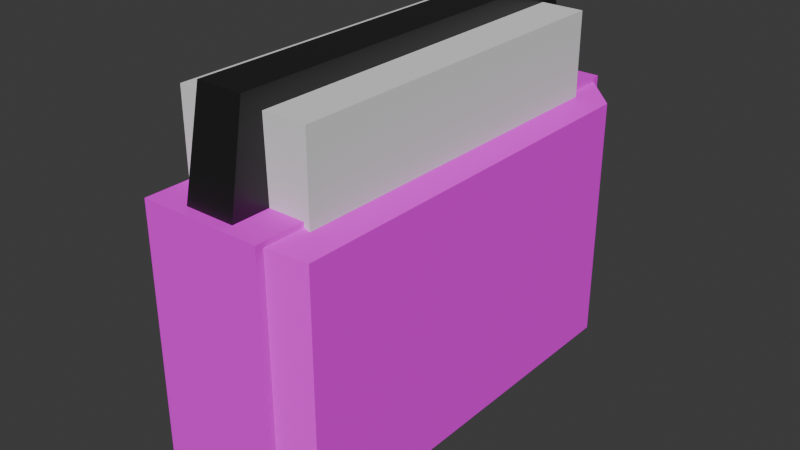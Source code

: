 # Source: radio.blend  (saved by Blender 4.4.32; exported with 4.5.12 LTS)
import bpy
from mathutils import Matrix  # noqa: F401  (used for matrix-valued properties, if any)

bpy.ops.wm.read_factory_settings(use_empty=True)
scene = bpy.context.scene
scene.name = 'Scene'

# ---- collections
col_collection = bpy.data.collections.new('Collection'); scene.collection.children.link(col_collection)

# ---- images (referenced by path relative to the original .blend; pixels are not part of the script)
import os
ASSET_DIR = os.environ.get("B2B_ASSET_DIR", "")  # directory of the original .blend (textures are referenced by path, not embedded)
HERE = os.path.dirname(os.path.abspath(__file__))  # packed textures are extracted next to this script under _unpacked/

def load_image(name, relpath, width, height, colorspace="sRGB"):
    """Load a texture the original file referenced (path relative to the .blend, or extracted next to this script)."""
    p = next((c for c in (os.path.join(HERE, relpath), os.path.join(ASSET_DIR, relpath)) if relpath and os.path.exists(c)), "")
    if p:
        img = bpy.data.images.load(p, check_existing=True)
        img.name = name
    else:  # same state as the original file: an image datablock whose file is absent (Cycles renders it pink)
        img = bpy.data.images.new(name, width, height)
        img.source = "FILE"
        img.filepath = "//" + (relpath or name)
    img.colorspace_settings.name = colorspace
    return img
img_okean_jpeg = load_image('okean.jpeg', 'okean.jpeg', 1024, 1024, 'sRGB')

# ---- materials (node trees are filled in below, after node groups)
mat_material_001 = bpy.data.materials.new('Material.001')
mat_material_002 = bpy.data.materials.new('Material.002')

# ---- material node trees
mat_material_001.use_nodes = True; mat_material_001.node_tree.nodes.clear()
_N = mat_material_001.node_tree.nodes; _L = mat_material_001.node_tree.links
n0 = _N.new('ShaderNodeBsdfPrincipled'); n0.name = 'Principled BSDF'; n0.location = (10, 300)
n0.inputs[1].default_value = 0.07727
n0.inputs[2].default_value = 0.8409
n1 = _N.new('ShaderNodeOutputMaterial'); n1.name = 'Material Output'; n1.location = (300, 300)
n2 = _N.new('ShaderNodeTexImage'); n2.name = 'Image Texture'; n2.location = (-551, 212)
n2.image = img_okean_jpeg
_L.new(n0.outputs[0], n1.inputs[0])
_L.new(n2.outputs[0], n0.inputs[0])
n1.is_active_output = True
mat_material_002.use_nodes = True; mat_material_002.node_tree.nodes.clear()
_N = mat_material_002.node_tree.nodes; _L = mat_material_002.node_tree.links
n0 = _N.new('ShaderNodeBsdfPrincipled'); n0.name = 'Principled BSDF'; n0.location = (10, 300)
n0.inputs[0].default_value = (0.01297, 0.01297, 0.01297, 1.0)
n0.inputs[2].default_value = 0.3909
n1 = _N.new('ShaderNodeOutputMaterial'); n1.name = 'Material Output'; n1.location = (300, 300)
_L.new(n0.outputs[0], n1.inputs[0])
n1.is_active_output = True

# ---- world
world_world = bpy.data.worlds.new('World'); scene.world = world_world
world_world.use_nodes = True; world_world.node_tree.nodes.clear()
_N = world_world.node_tree.nodes; _L = world_world.node_tree.links
n0 = _N.new('ShaderNodeOutputWorld'); n0.name = 'World Output'; n0.location = (300, 300)
n1 = _N.new('ShaderNodeBackground'); n1.name = 'Background'; n1.location = (10, 300)
n1.inputs[0].default_value = (0.05088, 0.05088, 0.05088, 1.0)
_L.new(n1.outputs[0], n0.inputs[0])
n0.is_active_output = True
world_world.color = (0.05088, 0.05088, 0.05088)
world_world.sun_shadow_jitter_overblur = 0.0

# ---- meshes
me_cube_001 = bpy.data.meshes.new('Cube.001')
me_cube_001.from_pydata([(-1.0, -1.0, -1.0), (-1.0, -1.0, 1.0), (-1.0, 1.0, -1.0), (-1.0, 1.0, 1.0), (1.0, -0.9678, -0.9678), (1.0, -0.9678, 0.9678), (1.0, 0.9678, -0.9678), (1.0, 0.9678, 0.9678), (1.0, 1.0, 1.0), (1.0, 1.0, -1.0), (1.0, -1.0, -1.0), (1.0, -1.0, 1.0), (1.442, 0.8905, 0.8905), (1.442, 0.8905, -0.8905), (1.442, -0.8905, -0.8905), (1.442, -0.8905, 0.8905), (1.0, -1.0, -1.0), (1.0, -1.0, 1.0), (1.0, 1.0, -1.0), (1.0, 1.0, 1.0), (-1.0, -0.9678, -0.9678), (-1.0, -0.9678, 0.9678), (-1.0, 0.9678, -0.9678), (-1.0, 0.9678, 0.9678), (-1.0, 1.0, 1.0), (-1.0, 1.0, -1.0), (-1.0, -1.0, -1.0), (-1.0, -1.0, 1.0), (-1.442, 0.8905, 0.8905), (-1.442, 0.8905, -0.8905), (-1.442, -0.8905, -0.8905), (-1.442, -0.8905, 0.8905)], [], [(0, 1, 3, 2), (2, 3, 8, 9), (7, 5, 15, 12), (10, 11, 1, 0), (13, 12, 15, 14), (6, 7, 12, 13), (5, 4, 14, 15), (4, 6, 13, 14), (16, 18, 19, 17), (23, 28, 31, 21), (18, 16, 26, 25), (24, 27, 17, 19), (29, 30, 31, 28), (22, 29, 28, 23), (21, 31, 30, 20), (20, 30, 29, 22)])
_uv = me_cube_001.uv_layers.new(name='UVMap')
_uv.uv.foreach_set('vector', [0.638, 0.3967, 0.6374, 0.8861, 0.3239, 0.8809, 0.3218, 0.4051, 0.2031, 0.1749, 0.2154, 0.7944, 0.1229, 0.7943, 0.121, 0.1253, 0.3605, 0.8613, 0.3605, 0.4287, 0.4007, 0.446, 0.4007, 0.844, 0.121, 0.1253, 0.1216, 0.8206, 0.2154, 0.7944, 0.2031, 0.1749, 0.6389, 0.4033, 0.6389, 0.8822, 0.322, 0.8822, 0.322, 0.4033, 0.3605, 0.4287, 0.3605, 0.8613, 0.4007, 0.844, 0.4007, 0.446, 0.3605, 0.8613, 0.3605, 0.4287, 0.4007, 0.446, 0.4007, 0.844, 0.3605, 0.4287, 0.3605, 0.8613, 0.4007, 0.844, 0.4007, 0.446, 0.638, 0.3967, 0.3218, 0.4051, 0.3239, 0.8809, 0.6374, 0.8861, 0.3579, 0.4334, 0.3966, 0.45, 0.3966, 0.8331, 0.3579, 0.8497, 0.1214, 0.133, 0.122, 0.5132, 0.2089, 0.5215, 0.202, 0.1778, 0.1218, 0.5132, 0.1214, 0.1328, 0.2024, 0.1778, 0.2088, 0.5216, 0.6718, 0.3836, 0.9791, 0.3819, 0.9842, 0.8678, 0.6672, 0.867, 0.3579, 0.8497, 0.3966, 0.8331, 0.3966, 0.45, 0.3579, 0.4334, 0.3579, 0.4334, 0.3966, 0.45, 0.3966, 0.8331, 0.3579, 0.8497, 0.3579, 0.8497, 0.3966, 0.8331, 0.3966, 0.45, 0.3579, 0.4334])
me_cube_001.materials.append(mat_material_001)
me_cube_001.update()
me_cube_003 = bpy.data.meshes.new('Cube.003')
me_cube_003.from_pydata([(-1.0, -1.0, -1.0), (-0.9149, -0.9149, 1.0), (-1.0, 1.0, -1.0), (-0.9149, 0.9149, 1.0), (1.0, -1.0, -1.0), (0.9149, -0.9149, 1.0), (1.0, 1.0, -1.0), (0.9149, 0.9149, 1.0)], [], [(0, 1, 3, 2), (2, 3, 7, 6), (6, 7, 5, 4), (4, 5, 1, 0), (2, 6, 4, 0), (7, 3, 1, 5)])
_uv = me_cube_003.uv_layers.new(name='UVMap')
_uv.uv.foreach_set('vector', [0.375, 0.0, 0.625, 0.0, 0.625, 0.25, 0.375, 0.25, 0.375, 0.25, 0.625, 0.25, 0.625, 0.5, 0.375, 0.5, 0.375, 0.5, 0.625, 0.5, 0.625, 0.75, 0.375, 0.75, 0.375, 0.75, 0.625, 0.75, 0.625, 1.0, 0.375, 1.0, 0.125, 0.5, 0.375, 0.5, 0.375, 0.75, 0.125, 0.75, 0.625, 0.5, 0.875, 0.5, 0.875, 0.75, 0.625, 0.75])
me_cube_003.materials.append(mat_material_002)
me_cube_003.update()
me_cube_004 = bpy.data.meshes.new('Cube.004')
me_cube_004.from_pydata([(-1.0, -1.0, -1.0), (-1.0, -1.0, 1.0), (-1.0, 1.0, -1.0), (-1.0, 1.0, 1.0), (1.0, -1.0, -1.0), (1.0, -1.0, 1.0), (1.0, 1.0, -1.0), (1.0, 1.0, 1.0)], [], [(0, 1, 3, 2), (2, 3, 7, 6), (6, 7, 5, 4), (4, 5, 1, 0), (2, 6, 4, 0), (7, 3, 1, 5)])
_uv = me_cube_004.uv_layers.new(name='UVMap')
_uv.uv.foreach_set('vector', [0.375, 0.0, 0.625, 0.0, 0.625, 0.25, 0.375, 0.25, 0.375, 0.25, 0.625, 0.25, 0.625, 0.5, 0.375, 0.5, 0.375, 0.5, 0.625, 0.5, 0.625, 0.75, 0.375, 0.75, 0.375, 0.75, 0.625, 0.75, 0.625, 1.0, 0.375, 1.0, 0.125, 0.5, 0.375, 0.5, 0.375, 0.75, 0.125, 0.75, 0.625, 0.5, 0.875, 0.5, 0.875, 0.75, 0.625, 0.75])
me_cube_004.update()

# ---- objects
ob_cube = bpy.data.objects.new('Cube', me_cube_001)
ob_cube_001 = bpy.data.objects.new('Cube.001', me_cube_003)
ob_cube_002 = bpy.data.objects.new('Cube.002', me_cube_004)

# ---- transforms, parenting, visibility, modifiers, constraints
ob_cube.location = (0.0, 0.0, 0.09294)
ob_cube.scale = (0.2628, 1.0, 0.6151)
ob_cube_001.location = (0.0, 0.0, 0.9154)
ob_cube_001.scale = (0.1079, 0.9513, 0.2073)
_m = ob_cube_001.modifiers.new('Boolean', 'BOOLEAN')
_m.object = ob_cube_002
ob_cube_002.location = (0.0, 0.0, 0.8355)
ob_cube_002.scale = (0.287, 0.7888, 0.2073)

# ---- collection membership
col_collection.objects.link(ob_cube)
col_collection.objects.link(ob_cube_001)
col_collection.objects.link(ob_cube_002)

# ---- scene / render settings (as saved in the file)
scene.frame_start = 1; scene.frame_end = 250; scene.frame_set(1)
scene.render.engine = 'BLENDER_EEVEE_NEXT'
bpy.context.view_layer.update()

# ---- added for rendering (the .blend has no active camera and no usable light): camera, sun
cam_auto = bpy.data.cameras.new('AutoCamera')
cam_auto.lens = 50.0
cam_auto.sensor_width = 36.0
cam_auto.clip_end = 1000.0
ob_auto_camera = bpy.data.objects.new('AutoCamera', cam_auto)
scene.collection.objects.link(ob_auto_camera)
ob_auto_camera.location = (2.49635, -2.99562, 2.29728)
ob_auto_camera.rotation_euler = (1.09748, -7.21219e-08, 0.694738)
scene.camera = ob_auto_camera
light_auto_sun = bpy.data.lights.new('AutoSun', 'SUN')
light_auto_sun.energy = 3.0
light_auto_sun.angle = 0.0523599
ob_auto_sun = bpy.data.objects.new('AutoSun', light_auto_sun)
scene.collection.objects.link(ob_auto_sun)
ob_auto_sun.rotation_euler = (0.872665, 0.174533, 0.523599)
bpy.context.view_layer.update()
